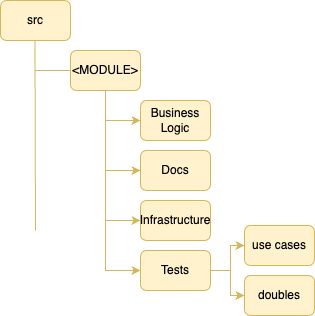

The diagram above was exported from draw.io. Its source (the exported page's mxGraphModel, read from the mxfile embedded in the PNG):
<mxGraphModel dx="1434" dy="795" grid="1" gridSize="10" guides="1" tooltips="1" connect="1" arrows="1" fold="1" page="1" pageScale="1" pageWidth="827" pageHeight="1169" math="0" shadow="0">
  <root>
    <mxCell id="0" />
    <mxCell id="1" parent="0" />
    <mxCell id="2" value="" style="endArrow=none;html=1;rounded=0;fillColor=#fff2cc;strokeColor=#d6b656;" edge="1" parent="1">
      <mxGeometry width="50" height="50" relative="1" as="geometry">
        <mxPoint x="201" y="380" as="sourcePoint" />
        <mxPoint x="200.5" y="190" as="targetPoint" />
      </mxGeometry>
    </mxCell>
    <mxCell id="3" value="" style="endArrow=none;html=1;rounded=0;fillColor=#fff2cc;strokeColor=#d6b656;" edge="1" parent="1">
      <mxGeometry width="50" height="50" relative="1" as="geometry">
        <mxPoint x="200" y="220" as="sourcePoint" />
        <mxPoint x="280" y="220" as="targetPoint" />
      </mxGeometry>
    </mxCell>
    <mxCell id="4" style="edgeStyle=orthogonalEdgeStyle;rounded=0;orthogonalLoop=1;jettySize=auto;html=1;exitX=0.5;exitY=1;exitDx=0;exitDy=0;entryX=0;entryY=0.5;entryDx=0;entryDy=0;fillColor=#fff2cc;strokeColor=#d6b656;" edge="1" source="8" target="10" parent="1">
      <mxGeometry relative="1" as="geometry" />
    </mxCell>
    <mxCell id="5" style="edgeStyle=orthogonalEdgeStyle;rounded=0;orthogonalLoop=1;jettySize=auto;html=1;entryX=0;entryY=0.5;entryDx=0;entryDy=0;fillColor=#fff2cc;strokeColor=#d6b656;" edge="1" source="8" target="11" parent="1">
      <mxGeometry relative="1" as="geometry" />
    </mxCell>
    <mxCell id="6" style="edgeStyle=orthogonalEdgeStyle;rounded=0;orthogonalLoop=1;jettySize=auto;html=1;entryX=0;entryY=0.5;entryDx=0;entryDy=0;fillColor=#fff2cc;strokeColor=#d6b656;" edge="1" source="8" target="12" parent="1">
      <mxGeometry relative="1" as="geometry" />
    </mxCell>
    <mxCell id="7" style="edgeStyle=orthogonalEdgeStyle;rounded=0;orthogonalLoop=1;jettySize=auto;html=1;entryX=0;entryY=0.5;entryDx=0;entryDy=0;fillColor=#fff2cc;strokeColor=#d6b656;" edge="1" source="8" target="15" parent="1">
      <mxGeometry relative="1" as="geometry" />
    </mxCell>
    <mxCell id="8" value="&amp;lt;MODULE&amp;gt;" style="rounded=1;whiteSpace=wrap;html=1;fillColor=#fff2cc;strokeColor=#d6b656;" vertex="1" parent="1">
      <mxGeometry x="236" y="200" width="70" height="40" as="geometry" />
    </mxCell>
    <mxCell id="9" value="src" style="rounded=1;whiteSpace=wrap;html=1;fillColor=#fff2cc;strokeColor=#d6b656;" vertex="1" parent="1">
      <mxGeometry x="166" y="150" width="70" height="40" as="geometry" />
    </mxCell>
    <mxCell id="10" value="Business Logic" style="rounded=1;whiteSpace=wrap;html=1;fillColor=#fff2cc;strokeColor=#d6b656;" vertex="1" parent="1">
      <mxGeometry x="306" y="250" width="70" height="40" as="geometry" />
    </mxCell>
    <mxCell id="11" value="Docs" style="rounded=1;whiteSpace=wrap;html=1;fillColor=#fff2cc;strokeColor=#d6b656;" vertex="1" parent="1">
      <mxGeometry x="306" y="300" width="70" height="40" as="geometry" />
    </mxCell>
    <mxCell id="12" value="Infrastructure" style="rounded=1;whiteSpace=wrap;html=1;fillColor=#fff2cc;strokeColor=#d6b656;" vertex="1" parent="1">
      <mxGeometry x="306" y="350" width="70" height="40" as="geometry" />
    </mxCell>
    <mxCell id="13" style="edgeStyle=orthogonalEdgeStyle;rounded=0;orthogonalLoop=1;jettySize=auto;html=1;entryX=0;entryY=0.5;entryDx=0;entryDy=0;fillColor=#fff2cc;strokeColor=#d6b656;" edge="1" source="15" target="16" parent="1">
      <mxGeometry relative="1" as="geometry" />
    </mxCell>
    <mxCell id="14" style="edgeStyle=orthogonalEdgeStyle;rounded=0;orthogonalLoop=1;jettySize=auto;html=1;entryX=0;entryY=0.5;entryDx=0;entryDy=0;fillColor=#fff2cc;strokeColor=#d6b656;" edge="1" source="15" target="17" parent="1">
      <mxGeometry relative="1" as="geometry" />
    </mxCell>
    <mxCell id="15" value="Tests" style="rounded=1;whiteSpace=wrap;html=1;fillColor=#fff2cc;strokeColor=#d6b656;" vertex="1" parent="1">
      <mxGeometry x="306" y="400" width="70" height="40" as="geometry" />
    </mxCell>
    <mxCell id="16" value="use cases" style="rounded=1;whiteSpace=wrap;html=1;fillColor=#fff2cc;strokeColor=#d6b656;" vertex="1" parent="1">
      <mxGeometry x="410" y="375" width="70" height="40" as="geometry" />
    </mxCell>
    <mxCell id="17" value="doubles" style="rounded=1;whiteSpace=wrap;html=1;fillColor=#fff2cc;strokeColor=#d6b656;" vertex="1" parent="1">
      <mxGeometry x="410" y="425" width="70" height="40" as="geometry" />
    </mxCell>
  </root>
</mxGraphModel>